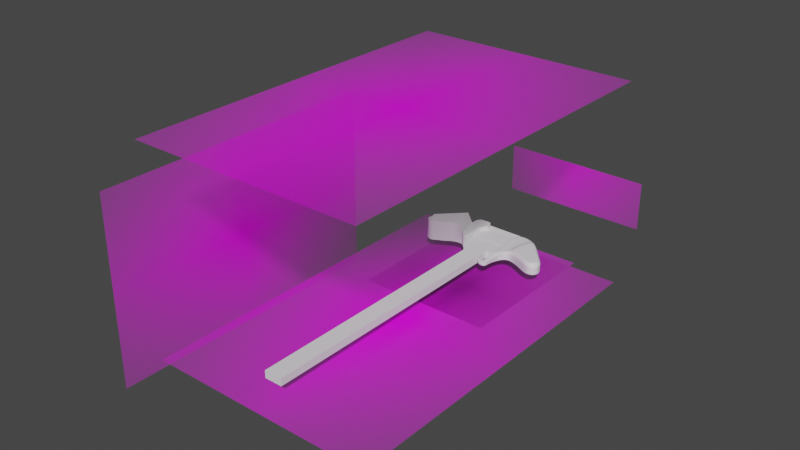 # Source: CHandle.blend  (saved by Blender 3.3.6; exported with 4.5.12 LTS)
import bpy
from mathutils import Matrix  # noqa: F401  (used for matrix-valued properties, if any)

bpy.ops.wm.read_factory_settings(use_empty=True)
scene = bpy.context.scene
scene.name = 'Scene'

# ---- collections
col_collection = bpy.data.collections.new('Collection'); scene.collection.children.link(col_collection)

# ---- images (referenced by path relative to the original .blend; pixels are not part of the script)
import os
ASSET_DIR = os.environ.get("B2B_ASSET_DIR", "")  # directory of the original .blend (textures are referenced by path, not embedded)
HERE = os.path.dirname(os.path.abspath(__file__))  # packed textures are extracted next to this script under _unpacked/

def load_image(name, relpath, width, height, colorspace="sRGB"):
    """Load a texture the original file referenced (path relative to the .blend, or extracted next to this script)."""
    p = next((c for c in (os.path.join(HERE, relpath), os.path.join(ASSET_DIR, relpath)) if relpath and os.path.exists(c)), "")
    if p:
        img = bpy.data.images.load(p, check_existing=True)
        img.name = name
    else:  # same state as the original file: an image datablock whose file is absent (Cycles renders it pink)
        img = bpy.data.images.new(name, width, height)
        img.source = "FILE"
        img.filepath = "//" + (relpath or name)
    img.colorspace_settings.name = colorspace
    return img
img_image_png = load_image('image.png', 'image.png', 1024, 1024, 'sRGB')
img_image__1__png = load_image('image (1).png', 'image (1).png', 1024, 1024, 'sRGB')
img_image__2__png = load_image('image (2).png', 'image (2).png', 1024, 1024, 'sRGB')
img_image__3__png = load_image('image (3).png', 'image (3).png', 1024, 1024, 'sRGB')

# ---- materials (node trees are filled in below, after node groups)
mat_image = bpy.data.materials.new('image')
mat_image.surface_render_method = 'BLENDED'
mat_image.blend_method = 'BLEND'
mat_image__1 = bpy.data.materials.new('image (1)')
mat_image__1.surface_render_method = 'BLENDED'
mat_image__1.blend_method = 'BLEND'
mat_image__2 = bpy.data.materials.new('image (2)')
mat_image__2.surface_render_method = 'BLENDED'
mat_image__2.blend_method = 'BLEND'
mat_image__3 = bpy.data.materials.new('image (3)')
mat_image__3.surface_render_method = 'BLENDED'
mat_image__3.blend_method = 'BLEND'

# ---- node groups
ng_auto_smooth = bpy.data.node_groups.new('Auto Smooth', 'GeometryNodeTree')
_s = ng_auto_smooth.interface.new_socket(name='Geometry', in_out='OUTPUT', socket_type='NodeSocketGeometry')
_s = ng_auto_smooth.interface.new_socket(name='Geometry', in_out='INPUT', socket_type='NodeSocketGeometry')
_s = ng_auto_smooth.interface.new_socket(name='Angle', in_out='INPUT', socket_type='NodeSocketFloat')
_s.subtype = 'ANGLE'
_s.min_value = 0.0
_s.max_value = 3.142
ng_auto_smooth.is_modifier = True
_N = ng_auto_smooth.nodes; _L = ng_auto_smooth.links
n0 = _N.new('NodeGroupOutput'); n0.name = 'Group Output'; n0.location = (480, -100)
n1 = _N.new('NodeGroupInput'); n1.name = 'Group Input'; n1.location = (-420, -300)
n2 = _N.new('NodeGroupInput'); n2.name = 'Group Input.001'; n2.location = (-60, -100)
n3 = _N.new('GeometryNodeSetShadeSmooth'); n3.name = 'Set Shade Smooth'; n3.location = (120, -100)
n3.domain = 'EDGE'
n4 = _N.new('GeometryNodeSetShadeSmooth'); n4.name = 'Set Shade Smooth.001'; n4.location = (300, -100)
n5 = _N.new('GeometryNodeInputMeshEdgeAngle'); n5.name = 'Edge Angle'; n5.location = (-420, -220)
n6 = _N.new('GeometryNodeInputEdgeSmooth'); n6.name = 'Is Edge Smooth'; n6.location = (-60, -160)
n7 = _N.new('GeometryNodeInputShadeSmooth'); n7.name = 'Is Face Smooth'; n7.location = (-240, -340)
n8 = _N.new('FunctionNodeBooleanMath'); n8.name = 'Boolean Math'; n8.location = (-60, -220)
n9 = _N.new('FunctionNodeCompare'); n9.name = 'Compare'; n9.location = (-240, -180)
n9.operation = 'LESS_EQUAL'
_L.new(n5.outputs[0], n9.inputs[0])
_L.new(n4.outputs[0], n0.inputs[0])
_L.new(n1.outputs[1], n9.inputs[1])
_L.new(n9.outputs[0], n8.inputs[0])
_L.new(n7.outputs[0], n8.inputs[1])
_L.new(n2.outputs[0], n3.inputs[0])
_L.new(n6.outputs[0], n3.inputs[1])
_L.new(n3.outputs[0], n4.inputs[0])
_L.new(n8.outputs[0], n3.inputs[2])
n0.is_active_output = True

# ---- material node trees
mat_image.use_nodes = True; mat_image.node_tree.nodes.clear()
_N = mat_image.node_tree.nodes; _L = mat_image.node_tree.links
n0 = _N.new('ShaderNodeOutputMaterial'); n0.name = 'Material Output'; n0.location = (300, 300)
n1 = _N.new('ShaderNodeTexImage'); n1.name = 'Image Texture'; n1.location = (-200, 300)
n1.image = img_image_png
n1.extension = 'CLIP'
n2 = _N.new('ShaderNodeBsdfPrincipled'); n2.name = 'Principled BSDF'; n2.location = (0, 300)
n2.distribution = 'GGX'
n2.subsurface_method = 'RANDOM_WALK_SKIN'
n2.inputs[3].default_value = 1.45
n2.inputs[27].default_value = (0.0, 0.0, 0.0, 1.0)
n2.inputs[28].default_value = 1.0
_L.new(n1.outputs[0], n2.inputs[0])
_L.new(n1.outputs[1], n2.inputs[4])
_L.new(n2.outputs[0], n0.inputs[0])
n0.is_active_output = True
mat_image__1.use_nodes = True; mat_image__1.node_tree.nodes.clear()
_N = mat_image__1.node_tree.nodes; _L = mat_image__1.node_tree.links
n0 = _N.new('ShaderNodeOutputMaterial'); n0.name = 'Material Output'; n0.location = (300, 300)
n1 = _N.new('ShaderNodeTexImage'); n1.name = 'Image Texture'; n1.location = (-200, 300)
n1.image = img_image__1__png
n1.extension = 'CLIP'
n2 = _N.new('ShaderNodeBsdfPrincipled'); n2.name = 'Principled BSDF'; n2.location = (0, 300)
n2.distribution = 'GGX'
n2.subsurface_method = 'RANDOM_WALK_SKIN'
n2.inputs[3].default_value = 1.45
n2.inputs[27].default_value = (0.0, 0.0, 0.0, 1.0)
n2.inputs[28].default_value = 1.0
_L.new(n1.outputs[0], n2.inputs[0])
_L.new(n1.outputs[1], n2.inputs[4])
_L.new(n2.outputs[0], n0.inputs[0])
n0.is_active_output = True
mat_image__2.use_nodes = True; mat_image__2.node_tree.nodes.clear()
_N = mat_image__2.node_tree.nodes; _L = mat_image__2.node_tree.links
n0 = _N.new('ShaderNodeOutputMaterial'); n0.name = 'Material Output'; n0.location = (300, 300)
n1 = _N.new('ShaderNodeTexImage'); n1.name = 'Image Texture'; n1.location = (-200, 300)
n1.image = img_image__2__png
n1.extension = 'CLIP'
n2 = _N.new('ShaderNodeBsdfPrincipled'); n2.name = 'Principled BSDF'; n2.location = (0, 300)
n2.distribution = 'GGX'
n2.subsurface_method = 'RANDOM_WALK_SKIN'
n2.inputs[3].default_value = 1.45
n2.inputs[27].default_value = (0.0, 0.0, 0.0, 1.0)
n2.inputs[28].default_value = 1.0
_L.new(n1.outputs[0], n2.inputs[0])
_L.new(n1.outputs[1], n2.inputs[4])
_L.new(n2.outputs[0], n0.inputs[0])
n0.is_active_output = True
mat_image__3.use_nodes = True; mat_image__3.node_tree.nodes.clear()
_N = mat_image__3.node_tree.nodes; _L = mat_image__3.node_tree.links
n0 = _N.new('ShaderNodeOutputMaterial'); n0.name = 'Material Output'; n0.location = (300, 300)
n1 = _N.new('ShaderNodeTexImage'); n1.name = 'Image Texture'; n1.location = (-200, 300)
n1.image = img_image__3__png
n1.extension = 'CLIP'
n2 = _N.new('ShaderNodeBsdfPrincipled'); n2.name = 'Principled BSDF'; n2.location = (0, 300)
n2.distribution = 'GGX'
n2.subsurface_method = 'RANDOM_WALK_SKIN'
n2.inputs[3].default_value = 1.45
n2.inputs[27].default_value = (0.0, 0.0, 0.0, 1.0)
n2.inputs[28].default_value = 1.0
_L.new(n1.outputs[0], n2.inputs[0])
_L.new(n1.outputs[1], n2.inputs[4])
_L.new(n2.outputs[0], n0.inputs[0])
n0.is_active_output = True

# ---- world
world_world = bpy.data.worlds.new('World'); scene.world = world_world
world_world.use_nodes = True; world_world.node_tree.nodes.clear()
_N = world_world.node_tree.nodes; _L = world_world.node_tree.links
n0 = _N.new('ShaderNodeOutputWorld'); n0.name = 'World Output'; n0.location = (300, 300)
n1 = _N.new('ShaderNodeBackground'); n1.name = 'Background'; n1.location = (10, 300)
n1.inputs[0].default_value = (0.05088, 0.05088, 0.05088, 1.0)
_L.new(n1.outputs[0], n0.inputs[0])
n0.is_active_output = True
world_world.color = (0.05088, 0.05088, 0.05088)
world_world.use_sun_shadow = False
world_world.sun_shadow_jitter_overblur = 0.0

# ---- meshes
me_image = bpy.data.meshes.new('image')
me_image.from_pydata([(-0.3228, 0.375, 0.0), (-0.3228, -0.375, 0.0), (0.3228, 0.375, 0.0), (0.3228, -0.375, 0.0)], [], [(1, 3, 2, 0)])
_uv = me_image.uv_layers.new(name='UVMap')
_uv.uv.foreach_set('vector', [0.0, 0.25, 0.85, 0.25, 0.85, 1.0, 0.0, 1.0])
me_image.materials.append(mat_image)
me_image.update()
me_image__1 = bpy.data.meshes.new('image (1)')
me_image__1.from_pydata([(-0.7917, -0.5, 0.0), (0.7917, -0.5, 0.0), (-0.7917, 0.5, 0.0), (0.7917, 0.5, 0.0)], [], [(0, 2, 3, 1)])
_uv = me_image__1.uv_layers.new(name='UVMap')
_uv.uv.foreach_set('vector', [0.0, 0.0, 0.0, 1.0, 1.0, 1.0, 1.0, 0.0])
me_image__1.materials.append(mat_image__1)
me_image__1.update()
me_image__2 = bpy.data.meshes.new('image (2)')
me_image__2.from_pydata([(-0.7917, -0.5, 0.0), (0.7917, -0.5, 0.0), (-0.7917, 0.5, 0.0), (0.7917, 0.5, 0.0)], [], [(0, 1, 3, 2)])
_uv = me_image__2.uv_layers.new(name='UVMap')
_uv.uv.foreach_set('vector', [0.0, 0.0, 1.0, 0.0, 1.0, 1.0, 0.0, 1.0])
me_image__2.materials.append(mat_image__2)
me_image__2.update()
me_image_001 = bpy.data.meshes.new('image.001')
me_image_001.from_pydata([(-0.3798, -0.5, 0.0), (0.3798, -0.5, 0.0), (-0.3798, -0.25, 0.0), (0.3798, -0.25, 0.0)], [], [(0, 1, 3, 2)])
_uv = me_image_001.uv_layers.new(name='UVMap')
_uv.uv.foreach_set('vector', [0.0, 0.0, 1.0, 0.0, 1.0, 0.25, 0.0, 0.25])
me_image_001.materials.append(mat_image)
me_image_001.update()
me_image__3 = bpy.data.meshes.new('image (3)')
me_image__3.from_pydata([(-0.7917, -0.5, 0.0), (0.7917, -0.5, 0.0), (-0.7917, 0.5, 0.0), (0.7917, 0.5, 0.0)], [], [(0, 1, 3, 2)])
_uv = me_image__3.uv_layers.new(name='UVMap')
_uv.uv.foreach_set('vector', [0.0, 0.0, 1.0, 0.0, 1.0, 1.0, 0.0, 1.0])
me_image__3.materials.append(mat_image__3)
me_image__3.update()
me_cube_001 = bpy.data.meshes.new('Cube.001')
me_cube_001.from_pydata([(-0.09, 0.000723, -0.09), (-0.09, 0.000723, 0.09), (0.06086, 0.000723, -0.09), (0.06086, 0.000723, 0.09), (-0.09204, -0.05935, -0.09), (-0.09204, -0.05935, 0.09), (0.04335, -0.07208, -0.09), (0.04335, -0.07208, 0.09), (-0.0716, -0.0936, 0.09), (0.04123, -0.0936, 0.09), (0.04123, -0.0936, -0.09), (-0.0716, -0.0936, -0.09), (0.08198, -0.003599, 0.09), (0.08198, -0.003599, -0.09), (0.0758, -0.07134, -0.09), (0.0758, -0.07134, 0.09), (-0.05511, 0.000723, -0.09), (-0.05511, 0.000723, 0.09), (-0.06073, -0.06229, 0.09), (-0.06073, -0.06229, -0.09), (-0.0455, -0.0936, 0.09), (-0.0455, -0.0936, -0.09), (-0.0455, -1.405, 0.09), (0.04123, -1.405, 0.09), (0.04123, -1.405, -0.09), (-0.0455, -1.405, -0.09), (-0.0973, 0.02291, -0.09884), (-0.0973, 0.02291, 0.09884), (0.06838, 0.02291, -0.09884), (0.06838, 0.02291, 0.09884), (0.09157, 0.01816, 0.09884), (0.09157, 0.01816, -0.09884), (-0.05898, 0.02291, -0.09884), (-0.05898, 0.02291, 0.09884), (-0.09489, 0.05867, -0.09884), (-0.09489, 0.05867, 0.09884), (0.07079, 0.05867, -0.09884), (0.07079, 0.05867, 0.09884), (0.09398, 0.05392, 0.09884), (0.09398, 0.05392, -0.09884), (-0.05657, 0.05867, -0.09884), (-0.05657, 0.05867, 0.09884), (-0.08825, 0.1106, -0.09567), (-0.08825, 0.1106, 0.09567), (0.07212, 0.1106, -0.09567), (0.07212, 0.1106, 0.09567), (0.09457, 0.106, 0.09567), (0.09457, 0.106, -0.09567), (-0.05116, 0.1106, -0.09567), (-0.05116, 0.1106, 0.09567), (-0.09069, 0.1472, -0.1006), (-0.09069, 0.1472, 0.1006), (0.07795, 0.1472, -0.1006), (0.07795, 0.1472, 0.1006), (0.1016, 0.1424, 0.1006), (0.1016, 0.1424, -0.1006), (-0.05168, 0.1472, -0.1006), (-0.05168, 0.1472, 0.1006)], [], [(4, 5, 1, 0), (0, 1, 27, 26), (17, 1, 5, 18), (16, 2, 6, 19), (7, 6, 14, 15), (6, 7, 9, 10), (21, 10, 24, 25), (18, 5, 8, 20), (5, 4, 11, 8), (19, 6, 10, 21), (13, 12, 15, 14), (17, 3, 29, 33), (3, 7, 15, 12), (6, 2, 13, 14), (4, 19, 21, 11), (7, 18, 20, 9), (8, 11, 21, 20), (0, 16, 19, 4), (3, 17, 18, 7), (13, 2, 28, 31), (22, 25, 24, 23), (10, 9, 23, 24), (20, 21, 25, 22), (9, 20, 22, 23), (31, 28, 36, 39), (27, 33, 41, 35), (32, 26, 34, 40), (2, 16, 32, 28), (3, 12, 30, 29), (16, 0, 26, 32), (12, 13, 31, 30), (1, 17, 33, 27), (40, 34, 42, 48), (37, 38, 46, 45), (36, 40, 48, 44), (30, 31, 39, 38), (33, 29, 37, 41), (26, 27, 35, 34), (28, 32, 40, 36), (29, 30, 38, 37), (44, 48, 56, 52), (42, 43, 51, 50), (49, 45, 53, 57), (35, 41, 49, 43), (39, 36, 44, 47), (38, 39, 47, 46), (41, 37, 45, 49), (34, 35, 43, 42), (56, 57, 53, 52), (52, 53, 54, 55), (50, 51, 57, 56), (45, 46, 54, 53), (48, 42, 50, 56), (43, 49, 57, 51), (47, 44, 52, 55), (46, 47, 55, 54)])
_uv = me_cube_001.uv_layers.new(name='UVMap')
_uv.uv.foreach_set('vector', [0.375, 0.01683, 0.625, 0.01683, 0.625, 0.25, 0.375, 0.25, 0.375, 0.25, 0.625, 0.25, 0.625, 0.25, 0.375, 0.25, 0.8172, 0.5, 0.875, 0.5, 0.875, 0.7332, 0.8172, 0.7332, 0.1828, 0.5, 0.375, 0.5, 0.375, 0.7332, 0.1828, 0.7332, 0.625, 0.7332, 0.375, 0.7332, 0.375, 0.7332, 0.625, 0.7332, 0.375, 0.7332, 0.625, 0.7332, 0.625, 0.7332, 0.375, 0.7332, 0.1828, 0.7332, 0.375, 0.7332, 0.375, 0.7332, 0.1828, 0.7332, 0.8172, 0.7332, 0.875, 0.7332, 0.875, 0.7332, 0.8172, 0.7332, 0.625, 0.01683, 0.375, 0.01683, 0.375, 0.01683, 0.625, 0.01683, 0.1828, 0.7332, 0.375, 0.7332, 0.375, 0.7332, 0.1828, 0.7332, 0.375, 0.5, 0.625, 0.5, 0.625, 0.7332, 0.375, 0.7332, 0.8172, 0.5, 0.625, 0.5, 0.625, 0.5, 0.8172, 0.5, 0.625, 0.5, 0.625, 0.7332, 0.625, 0.7332, 0.625, 0.5, 0.375, 0.7332, 0.375, 0.5, 0.375, 0.5, 0.375, 0.7332, 0.125, 0.7332, 0.1828, 0.7332, 0.1828, 0.7332, 0.125, 0.7332, 0.625, 0.7332, 0.8172, 0.7332, 0.8172, 0.7332, 0.625, 0.7332, 0.625, 0.01683, 0.375, 0.01683, 0.375, 0.1825, 0.625, 0.1825, 0.125, 0.5, 0.1828, 0.5, 0.1828, 0.7332, 0.125, 0.7332, 0.625, 0.5, 0.8172, 0.5, 0.8172, 0.7332, 0.625, 0.7332, 0.375, 0.5, 0.375, 0.5, 0.375, 0.5, 0.375, 0.5, 0.625, 0.1825, 0.375, 0.1825, 0.375, 0.7332, 0.625, 0.7332, 0.375, 0.7332, 0.625, 0.7332, 0.625, 0.7332, 0.375, 0.7332, 0.625, 0.1825, 0.375, 0.1825, 0.375, 0.1825, 0.625, 0.1825, 0.625, 0.7332, 0.8172, 0.7332, 0.8172, 0.7332, 0.625, 0.7332, 0.375, 0.5, 0.375, 0.5, 0.375, 0.5, 0.375, 0.5, 0.875, 0.5, 0.8172, 0.5, 0.8172, 0.5, 0.875, 0.5, 0.1828, 0.5, 0.125, 0.5, 0.125, 0.5, 0.1828, 0.5, 0.375, 0.5, 0.1828, 0.5, 0.1828, 0.5, 0.375, 0.5, 0.625, 0.5, 0.625, 0.5, 0.625, 0.5, 0.625, 0.5, 0.1828, 0.5, 0.125, 0.5, 0.125, 0.5, 0.1828, 0.5, 0.625, 0.5, 0.375, 0.5, 0.375, 0.5, 0.625, 0.5, 0.875, 0.5, 0.8172, 0.5, 0.8172, 0.5, 0.875, 0.5, 0.1828, 0.5, 0.125, 0.5, 0.125, 0.5, 0.1828, 0.5, 0.625, 0.5, 0.625, 0.5, 0.625, 0.5, 0.625, 0.5, 0.375, 0.5, 0.1828, 0.5, 0.1828, 0.5, 0.375, 0.5, 0.625, 0.5, 0.375, 0.5, 0.375, 0.5, 0.625, 0.5, 0.8172, 0.5, 0.625, 0.5, 0.625, 0.5, 0.8172, 0.5, 0.375, 0.25, 0.625, 0.25, 0.625, 0.25, 0.375, 0.25, 0.375, 0.5, 0.1828, 0.5, 0.1828, 0.5, 0.375, 0.5, 0.625, 0.5, 0.625, 0.5, 0.625, 0.5, 0.625, 0.5, 0.375, 0.5, 0.1828, 0.5, 0.1828, 0.5, 0.375, 0.5, 0.375, 0.25, 0.625, 0.25, 0.625, 0.25, 0.375, 0.25, 0.8172, 0.5, 0.625, 0.5, 0.625, 0.5, 0.8172, 0.5, 0.875, 0.5, 0.8172, 0.5, 0.8172, 0.5, 0.875, 0.5, 0.375, 0.5, 0.375, 0.5, 0.375, 0.5, 0.375, 0.5, 0.625, 0.5, 0.375, 0.5, 0.375, 0.5, 0.625, 0.5, 0.8172, 0.5, 0.625, 0.5, 0.625, 0.5, 0.8172, 0.5, 0.375, 0.25, 0.625, 0.25, 0.625, 0.25, 0.375, 0.25, 0.375, 0.3078, 0.625, 0.3078, 0.625, 0.5, 0.375, 0.5, 0.375, 0.5, 0.625, 0.5, 0.625, 0.5, 0.375, 0.5, 0.375, 0.25, 0.625, 0.25, 0.625, 0.3078, 0.375, 0.3078, 0.625, 0.5, 0.625, 0.5, 0.625, 0.5, 0.625, 0.5, 0.1828, 0.5, 0.125, 0.5, 0.125, 0.5, 0.1828, 0.5, 0.875, 0.5, 0.8172, 0.5, 0.8172, 0.5, 0.875, 0.5, 0.375, 0.5, 0.375, 0.5, 0.375, 0.5, 0.375, 0.5, 0.625, 0.5, 0.375, 0.5, 0.375, 0.5, 0.625, 0.5])
me_cube_001.update()
me_cube_002 = bpy.data.meshes.new('Cube.002')
me_cube_002.from_pydata([(-0.04258, -0.01961, -0.02115), (-0.04258, -0.01961, 0.02115), (-0.02302, 0.04727, -0.02115), (-0.02302, 0.04727, 0.02115), (0.03367, -0.05153, -0.02115), (0.03367, -0.05153, 0.02115), (0.06558, 0.03921, -0.02115), (0.06558, 0.03921, 0.02115), (0.1575, -0.07418, 0.02115), (0.1575, -0.07418, -0.02115), (0.1132, -0.1227, -0.02115), (0.2045, -0.1219, 0.02115), (0.2045, -0.1219, -0.02115), (0.2002, -0.1773, -0.02115), (0.2002, -0.1773, 0.02115), (-0.02612, -0.1442, -0.02115), (-0.02612, -0.1442, 0.02115), (0.02116, -0.1216, 0.02115), (0.02116, -0.1216, -0.02115), (0.09302, -0.1502, 0.02115), (0.09302, -0.1502, -0.02115), (0.1409, -0.1766, 0.02115), (0.1409, -0.1766, -0.02115), (-0.04258, -0.01961, -0.01809), (-0.04258, -0.01961, 0.01809), (-0.02302, 0.04727, 0.01809), (-0.02302, 0.04727, -0.01809), (0.06558, 0.03921, 0.01809), (0.06558, 0.03921, -0.01809), (0.1575, -0.07418, 0.01809), (0.1575, -0.07418, -0.01809), (0.2045, -0.1219, 0.01809), (0.2045, -0.1219, -0.01809), (0.2002, -0.1773, 0.01809), (0.2002, -0.1773, -0.01809), (-0.02612, -0.1442, -0.01809), (-0.02612, -0.1442, 0.01809), (0.02116, -0.1216, 0.01809), (0.02116, -0.1216, -0.01809), (0.09302, -0.1502, 0.01809), (0.09302, -0.1502, -0.01809), (0.1409, -0.1766, 0.01809), (0.1409, -0.1766, -0.01809), (0.102, -0.1348, -0.02115), (0.1744, -0.1876, -0.02115), (0.0304, -0.08591, 0.02115), (0.1744, -0.1876, 0.02115), (-0.04223, -0.07785, -0.02115), (-0.04223, -0.07785, 0.02115), (0.0304, -0.08591, -0.02115), (-0.04223, -0.07785, 0.01809), (-0.04223, -0.07785, -0.01809), (0.1744, -0.1876, -0.01809), (0.1744, -0.1876, 0.01809), (-0.03599, -0.1837, 0.01809), (-0.03599, -0.1837, 0.02115), (-0.006398, -0.1671, -0.01809), (-0.006398, -0.1671, -0.02115), (-0.03599, -0.1837, -0.02115), (-0.006398, -0.1671, 0.02115), (-0.03599, -0.1837, -0.01809), (-0.006398, -0.1671, 0.01809), (-0.03008, -0.2346, 0.00671), (-0.03008, -0.2346, 0.007845), (-0.007641, -0.233, -0.00671), (-0.007641, -0.233, -0.007845), (-0.03008, -0.2346, -0.007845), (-0.007641, -0.233, 0.007845), (-0.03008, -0.2346, -0.00671), (-0.007641, -0.233, 0.00671), (-0.04004, 0.02384, -0.02115), (-0.04004, 0.02384, 0.02115), (0.04963, -0.006159, -0.02115), (0.04963, -0.006159, 0.02115), (0.137, -0.09846, -0.02115), (0.2102, -0.1575, -0.02115), (0.2102, -0.1575, 0.02115), (0.2102, -0.1575, -0.01809), (0.2102, -0.1575, 0.01809), (-0.04004, 0.02384, -0.01809), (-0.04004, 0.02384, 0.01809), (-0.03178, -0.2674, 0.00671), (-0.03178, -0.2674, 0.007845), (-0.007081, -0.2708, -0.00671), (-0.007081, -0.2708, -0.007845), (-0.03178, -0.2674, -0.007845), (-0.007081, -0.2708, 0.007845), (-0.03178, -0.2674, -0.00671), (-0.007081, -0.2708, 0.00671), (-0.05759, -0.2401, 0.00671), (-0.05759, -0.2401, 0.007845), (-0.05759, -0.2401, -0.007845), (-0.05759, -0.2401, -0.00671), (-0.06002, -0.2542, 0.00671), (-0.06002, -0.2542, 0.007845), (-0.06002, -0.2542, -0.007845), (-0.06002, -0.2542, -0.00671), (-0.03516, -0.2671, -0.007845), (-0.03516, -0.2671, -0.00671), (-0.03544, -0.249, 0.00671), (-0.03544, -0.249, 0.007845), (-0.03516, -0.2671, 0.007845), (-0.03516, -0.2671, 0.00671), (-0.03544, -0.249, -0.00671), (-0.03544, -0.249, -0.007845), (0.1336, -0.1, 0.03643), (0.1136, -0.1205, 0.03643), (0.1042, -0.1306, 0.03643), (0.06186, -0.02425, 0.03643), (0.05888, -0.02052, 0.03472), (0.04516, -0.05952, 0.03472), (0.04851, -0.06223, 0.03643), (0.1494, -0.08134, 0.03643), (0.1516, -0.07899, 0.0347), (0.07259, 0.01849, 0.03471), (0.07434, 0.01126, 0.03643), (0.1969, -0.1506, 0.03472), (0.193, -0.1479, 0.03643), (0.1844, -0.1649, 0.03643), (0.1884, -0.1676, 0.03472), (0.1887, -0.1213, 0.03643), (0.192, -0.12, 0.03471), (0.03872, -0.1181, 0.03643), (0.03438, -0.1197, 0.03469), (0.09617, -0.1444, 0.03468), (0.09772, -0.1416, 0.03643), (0.1373, -0.1671, 0.03468), (0.1441, -0.1673, 0.03643), (0.0458, -0.0908, 0.03643), (0.04234, -0.08907, 0.03471), (0.1661, -0.1765, 0.0347), (0.1629, -0.1735, 0.03643)], [], [(80, 71, 3, 25), (25, 3, 7, 27), (53, 46, 21, 41), (70, 72, 4, 0), (73, 71, 1, 5), (21, 46, 130, 126), (27, 7, 8, 29), (118, 106, 107, 131), (72, 6, 9, 74), (78, 76, 14, 33), (29, 8, 11, 31), (43, 44, 22, 20), (74, 9, 12, 75), (37, 17, 59, 61), (38, 18, 20, 40), (40, 20, 22, 42), (51, 47, 15, 35), (47, 49, 18, 15), (49, 43, 20, 18), (112, 105, 117, 120), (45, 48, 16, 17), (48, 50, 36, 16), (50, 51, 35, 36), (19, 39, 41, 21), (39, 40, 42, 41), (17, 37, 39, 19), (37, 38, 40, 39), (18, 38, 56, 57), (17, 16, 55, 59), (9, 30, 32, 12), (30, 29, 31, 32), (75, 77, 34, 13), (77, 78, 33, 34), (6, 28, 30, 9), (28, 27, 29, 30), (44, 52, 42, 22), (52, 53, 41, 42), (2, 26, 28, 6), (26, 25, 27, 28), (70, 79, 26, 2), (79, 80, 25, 26), (34, 33, 53, 52), (13, 34, 52, 44), (24, 23, 51, 50), (1, 24, 50, 48), (5, 1, 48, 45), (106, 111, 128, 107), (4, 10, 43, 49), (0, 4, 49, 47), (23, 0, 47, 51), (10, 13, 44, 43), (8, 7, 114, 113), (33, 14, 46, 53), (56, 61, 69, 64), (55, 54, 62, 63), (58, 57, 65, 66), (35, 15, 58, 60), (15, 18, 57, 58), (16, 36, 54, 55), (38, 37, 61, 56), (36, 35, 60, 54), (64, 69, 88, 83), (101, 100, 90, 94), (66, 65, 84, 85), (54, 60, 68, 62), (59, 55, 63, 67), (57, 56, 64, 65), (61, 59, 67, 69), (60, 58, 66, 68), (23, 24, 80, 79), (0, 23, 79, 70), (32, 31, 78, 77), (12, 32, 77, 75), (10, 74, 75, 13), (31, 11, 76, 78), (4, 72, 74, 10), (14, 76, 116, 119), (7, 3, 71, 73), (2, 6, 72, 70), (131, 107, 125, 127), (24, 1, 71, 80), (88, 86, 82, 81), (84, 83, 87, 85), (83, 88, 81, 87), (100, 99, 89, 90), (67, 63, 82, 86), (65, 64, 83, 84), (69, 67, 86, 88), (97, 98, 96, 95), (90, 89, 93, 94), (89, 92, 96, 93), (92, 91, 95, 96), (102, 101, 94, 93), (99, 103, 92, 89), (98, 102, 93, 96), (104, 97, 95, 91), (103, 104, 91, 92), (68, 66, 104, 103), (66, 85, 97, 104), (87, 81, 102, 98), (62, 68, 103, 99), (81, 82, 101, 102), (85, 87, 98, 97), (63, 62, 99, 100), (82, 63, 100, 101), (7, 73, 109, 114), (76, 11, 121, 116), (45, 17, 123, 129), (19, 21, 126, 124), (46, 14, 119, 130), (5, 45, 129, 110), (105, 106, 118, 117), (73, 5, 110, 109), (115, 108, 105, 112), (107, 128, 122, 125), (17, 19, 124, 123), (11, 8, 113, 121), (109, 110, 111, 108), (113, 114, 115, 112), (117, 118, 119, 116), (121, 113, 112, 120), (123, 124, 125, 122), (124, 126, 127, 125), (129, 123, 122, 128), (131, 127, 126, 130), (110, 129, 128, 111), (118, 131, 130, 119), (114, 109, 108, 115), (120, 117, 116, 121), (108, 111, 106, 105)])
me_cube_002.polygons.foreach_set('use_smooth', [True] * 130)
_uv = me_cube_002.uv_layers.new(name='UVMap')
_uv.uv.foreach_set('vector', [0.5417, 0.125, 0.625, 0.125, 0.625, 0.25, 0.5417, 0.25, 0.5417, 0.25, 0.625, 0.25, 0.625, 0.5, 0.5417, 0.5, 0.5417, 0.75, 0.625, 0.75, 0.625, 0.75, 0.5417, 0.75, 0.125, 0.625, 0.375, 0.625, 0.375, 0.75, 0.125, 0.75, 0.625, 0.625, 0.875, 0.625, 0.875, 0.75, 0.625, 0.75, 0.625, 0.75, 0.625, 0.75, 0.625, 0.75, 0.625, 0.75, 0.5417, 0.5, 0.625, 0.5, 0.625, 0.5, 0.5417, 0.5, 0.625, 0.75, 0.625, 0.75, 0.625, 0.75, 0.625, 0.75, 0.375, 0.625, 0.375, 0.5, 0.375, 0.5, 0.375, 0.625, 0.5417, 0.625, 0.625, 0.625, 0.625, 0.75, 0.5417, 0.75, 0.5417, 0.5, 0.625, 0.5, 0.625, 0.5, 0.5417, 0.5, 0.375, 0.75, 0.375, 0.75, 0.375, 0.75, 0.375, 0.75, 0.375, 0.625, 0.375, 0.5, 0.375, 0.5, 0.375, 0.625, 0.5417, 0.75, 0.625, 0.75, 0.625, 0.75, 0.5417, 0.75, 0.4583, 0.75, 0.375, 0.75, 0.375, 0.75, 0.4583, 0.75, 0.4583, 0.75, 0.375, 0.75, 0.375, 0.75, 0.4583, 0.75, 0.4583, 0.0, 0.375, 0.0, 0.375, 0.0, 0.4583, 0.0, 0.125, 0.75, 0.375, 0.75, 0.375, 0.75, 0.125, 0.75, 0.375, 0.75, 0.375, 0.75, 0.375, 0.75, 0.375, 0.75, 0.625, 0.5106, 0.625, 0.625, 0.625, 0.625, 0.625, 0.5144, 0.625, 0.75, 0.875, 0.75, 0.875, 0.75, 0.625, 0.75, 0.625, 0.0, 0.5417, 0.0, 0.5417, 0.0, 0.625, 0.0, 0.5417, 0.0, 0.4583, 0.0, 0.4583, 0.0, 0.5417, 0.0, 0.625, 0.75, 0.5417, 0.75, 0.5417, 0.75, 0.625, 0.75, 0.5417, 0.75, 0.4583, 0.75, 0.4583, 0.75, 0.5417, 0.75, 0.625, 0.75, 0.5417, 0.75, 0.5417, 0.75, 0.625, 0.75, 0.5417, 0.75, 0.4583, 0.75, 0.4583, 0.75, 0.5417, 0.75, 0.375, 0.75, 0.4583, 0.75, 0.4583, 0.75, 0.375, 0.75, 0.625, 0.75, 0.875, 0.75, 0.875, 0.75, 0.625, 0.75, 0.375, 0.5, 0.4583, 0.5, 0.4583, 0.5, 0.375, 0.5, 0.4583, 0.5, 0.5417, 0.5, 0.5417, 0.5, 0.4583, 0.5, 0.375, 0.625, 0.4583, 0.625, 0.4583, 0.75, 0.375, 0.75, 0.4583, 0.625, 0.5417, 0.625, 0.5417, 0.75, 0.4583, 0.75, 0.375, 0.5, 0.4583, 0.5, 0.4583, 0.5, 0.375, 0.5, 0.4583, 0.5, 0.5417, 0.5, 0.5417, 0.5, 0.4583, 0.5, 0.375, 0.75, 0.4583, 0.75, 0.4583, 0.75, 0.375, 0.75, 0.4583, 0.75, 0.5417, 0.75, 0.5417, 0.75, 0.4583, 0.75, 0.375, 0.25, 0.4583, 0.25, 0.4583, 0.5, 0.375, 0.5, 0.4583, 0.25, 0.5417, 0.25, 0.5417, 0.5, 0.4583, 0.5, 0.375, 0.125, 0.4583, 0.125, 0.4583, 0.25, 0.375, 0.25, 0.4583, 0.125, 0.5417, 0.125, 0.5417, 0.25, 0.4583, 0.25, 0.4583, 0.75, 0.5417, 0.75, 0.5417, 0.75, 0.4583, 0.75, 0.375, 0.75, 0.4583, 0.75, 0.4583, 0.75, 0.375, 0.75, 0.5417, 0.0, 0.4583, 0.0, 0.4583, 0.0, 0.5417, 0.0, 0.625, 0.0, 0.5417, 0.0, 0.5417, 0.0, 0.625, 0.0, 0.625, 0.75, 0.875, 0.75, 0.875, 0.75, 0.625, 0.75, 0.625, 0.75, 0.625, 0.75, 0.625, 0.75, 0.625, 0.75, 0.375, 0.75, 0.375, 0.75, 0.375, 0.75, 0.375, 0.75, 0.125, 0.75, 0.375, 0.75, 0.375, 0.75, 0.125, 0.75, 0.4583, 0.0, 0.375, 0.0, 0.375, 0.0, 0.4583, 0.0, 0.375, 0.75, 0.375, 0.75, 0.375, 0.75, 0.375, 0.75, 0.625, 0.5, 0.625, 0.5, 0.625, 0.5, 0.625, 0.5, 0.5417, 0.75, 0.625, 0.75, 0.625, 0.75, 0.5417, 0.75, 0.4583, 0.75, 0.5417, 0.75, 0.5417, 0.75, 0.4583, 0.75, 0.625, 0.0, 0.5417, 0.0, 0.5417, 0.0, 0.625, 0.0, 0.125, 0.75, 0.375, 0.75, 0.375, 0.75, 0.125, 0.75, 0.4583, 0.0, 0.375, 0.0, 0.375, 0.0, 0.4583, 0.0, 0.125, 0.75, 0.375, 0.75, 0.375, 0.75, 0.125, 0.75, 0.625, 0.0, 0.5417, 0.0, 0.5417, 0.0, 0.625, 0.0, 0.4583, 0.75, 0.5417, 0.75, 0.5417, 0.75, 0.4583, 0.75, 0.5417, 0.0, 0.4583, 0.0, 0.4583, 0.0, 0.5417, 0.0, 0.4583, 0.75, 0.5417, 0.75, 0.5417, 0.75, 0.4583, 0.75, 0.875, 0.75, 0.875, 0.75, 0.875, 0.75, 0.875, 0.75, 0.125, 0.75, 0.375, 0.75, 0.375, 0.75, 0.125, 0.75, 0.5417, 0.0, 0.4583, 0.0, 0.4583, 0.0, 0.5417, 0.0, 0.625, 0.75, 0.875, 0.75, 0.875, 0.75, 0.625, 0.75, 0.375, 0.75, 0.4583, 0.75, 0.4583, 0.75, 0.375, 0.75, 0.5417, 0.75, 0.625, 0.75, 0.625, 0.75, 0.5417, 0.75, 0.4583, 0.0, 0.375, 0.0, 0.375, 0.0, 0.4583, 0.0, 0.4583, 0.0, 0.5417, 0.0, 0.5417, 0.125, 0.4583, 0.125, 0.375, 0.0, 0.4583, 0.0, 0.4583, 0.125, 0.375, 0.125, 0.4583, 0.5, 0.5417, 0.5, 0.5417, 0.625, 0.4583, 0.625, 0.375, 0.5, 0.4583, 0.5, 0.4583, 0.625, 0.375, 0.625, 0.375, 0.75, 0.375, 0.625, 0.375, 0.625, 0.375, 0.75, 0.5417, 0.5, 0.625, 0.5, 0.625, 0.625, 0.5417, 0.625, 0.375, 0.75, 0.375, 0.625, 0.375, 0.625, 0.375, 0.75, 0.625, 0.75, 0.625, 0.625, 0.625, 0.625, 0.625, 0.75, 0.625, 0.5, 0.875, 0.5, 0.875, 0.625, 0.625, 0.625, 0.125, 0.5, 0.375, 0.5, 0.375, 0.625, 0.125, 0.625, 0.625, 0.75, 0.625, 0.75, 0.625, 0.75, 0.625, 0.75, 0.5417, 0.0, 0.625, 0.0, 0.625, 0.125, 0.5417, 0.125, 0.5417, 0.75, 0.625, 0.75, 0.625, 1.0, 0.5417, 1.0, 0.375, 0.75, 0.4583, 0.75, 0.4583, 1.0, 0.375, 1.0, 0.4583, 0.75, 0.5417, 0.75, 0.5417, 1.0, 0.4583, 1.0, 0.625, 0.0, 0.5417, 0.0, 0.5417, 0.0, 0.625, 0.0, 0.625, 0.75, 0.875, 0.75, 0.875, 0.75, 0.625, 0.75, 0.375, 0.75, 0.4583, 0.75, 0.4583, 0.75, 0.375, 0.75, 0.5417, 0.75, 0.625, 0.75, 0.625, 0.75, 0.5417, 0.75, 0.375, 1.0, 0.4583, 1.0, 0.4583, 1.0, 0.375, 1.0, 0.625, 0.0, 0.5417, 0.0, 0.5417, 0.0, 0.625, 0.0, 0.5417, 0.0, 0.4583, 0.0, 0.4583, 0.0, 0.5417, 0.0, 0.4583, 0.0, 0.375, 0.0, 0.375, 0.0, 0.4583, 0.0, 0.5417, 1.0, 0.625, 1.0, 0.625, 1.0, 0.5417, 1.0, 0.5417, 0.0, 0.4583, 0.0, 0.4583, 0.0, 0.5417, 0.0, 0.4583, 1.0, 0.5417, 1.0, 0.5417, 1.0, 0.4583, 1.0, 0.125, 0.75, 0.125, 0.75, 0.125, 0.75, 0.125, 0.75, 0.4583, 0.0, 0.375, 0.0, 0.375, 0.0, 0.4583, 0.0, 0.4583, 0.0, 0.375, 0.0, 0.375, 0.0, 0.4583, 0.0, 0.125, 0.75, 0.125, 0.75, 0.125, 0.75, 0.125, 0.75, 0.4583, 1.0, 0.5417, 1.0, 0.5417, 1.0, 0.4583, 1.0, 0.5417, 0.0, 0.4583, 0.0, 0.4583, 0.0, 0.5417, 0.0, 0.5417, 1.0, 0.625, 1.0, 0.625, 1.0, 0.5417, 1.0, 0.375, 1.0, 0.4583, 1.0, 0.4583, 1.0, 0.375, 1.0, 0.625, 0.0, 0.5417, 0.0, 0.5417, 0.0, 0.625, 0.0, 0.875, 0.75, 0.875, 0.75, 0.875, 0.75, 0.875, 0.75, 0.625, 0.5, 0.625, 0.625, 0.625, 0.625, 0.625, 0.5, 0.625, 0.625, 0.625, 0.5, 0.625, 0.5, 0.625, 0.625, 0.625, 0.75, 0.625, 0.75, 0.625, 0.75, 0.625, 0.75, 0.625, 0.75, 0.625, 0.75, 0.625, 0.75, 0.625, 0.75, 0.625, 0.75, 0.625, 0.75, 0.625, 0.75, 0.625, 0.75, 0.625, 0.75, 0.625, 0.75, 0.625, 0.75, 0.625, 0.75, 0.625, 0.625, 0.625, 0.75, 0.625, 0.75, 0.625, 0.625, 0.625, 0.625, 0.625, 0.75, 0.625, 0.75, 0.625, 0.625, 0.625, 0.5082, 0.625, 0.625, 0.625, 0.625, 0.625, 0.5106, 0.625, 0.75, 0.625, 0.75, 0.625, 0.75, 0.625, 0.75, 0.625, 0.75, 0.625, 0.75, 0.625, 0.75, 0.625, 0.75, 0.625, 0.5, 0.625, 0.5, 0.625, 0.5, 0.625, 0.5, 0.625, 0.625, 0.625, 0.75, 0.625, 0.75, 0.625, 0.625, 0.625, 0.5, 0.625, 0.5, 0.625, 0.5082, 0.625, 0.5106, 0.625, 0.625, 0.625, 0.75, 0.625, 0.75, 0.625, 0.625, 0.625, 0.5, 0.625, 0.5, 0.625, 0.5106, 0.625, 0.5144, 0.625, 0.75, 0.625, 0.75, 0.625, 0.75, 0.625, 0.75, 0.625, 0.75, 0.625, 0.75, 0.625, 0.75, 0.625, 0.75, 0.625, 0.75, 0.625, 0.75, 0.625, 0.75, 0.625, 0.75, 0.625, 0.75, 0.625, 0.75, 0.625, 0.75, 0.625, 0.75, 0.625, 0.75, 0.625, 0.75, 0.625, 0.75, 0.625, 0.75, 0.625, 0.75, 0.625, 0.75, 0.625, 0.75, 0.625, 0.75, 0.625, 0.5, 0.625, 0.625, 0.625, 0.625, 0.625, 0.5082, 0.625, 0.5144, 0.625, 0.625, 0.625, 0.625, 0.625, 0.5, 0.625, 0.625, 0.625, 0.75, 0.625, 0.75, 0.625, 0.625])
me_cube_002.update()
me_cube_003 = bpy.data.meshes.new('Cube.003')
me_cube_003.from_pydata([(-0.08325, -2.644, 3.567), (0.3094, 1.351, 3.567), (0.5035, -1.641, 3.567), (0.8922, 1.218, 3.567), (-0.4506, -4.996, 3.567), (-0.2325, 1.474, 3.567), (-1.078, -7.716, 3.567), (-0.8961, 1.532, 3.567), (1.12, -1.204, 3.567), (1.204, 1.037, 3.567), (1.501, -0.4258, 3.567), (1.481, 0.4363, 3.567), (-1.764, -7.577, 3.567), (-1.623, 1.541, 3.567), (-2.16, -7.002, 3.567), (-2.325, 0.8238, 3.567), (-2.408, -6.719, 3.567), (-3.121, -0.1766, 3.139), (-4.005, -6.334, 3.567), (-4.669, -1.261, 3.139), (-4.841, -6.424, 3.567), (-5.354, -1.741, 3.139), (-5.613, -6.664, 3.567), (-6.375, -2.455, 3.139), (-6.449, -7.001, 3.567), (-7.217, -3.045, 3.139), (-7.464, -7.425, 3.567), (-8.191, -3.727, 3.139), (-8.349, -7.642, 3.567), (-8.937, -4.249, 3.139), (-9.568, -8.095, 3.567), (-10.06, -5.035, 3.139), (-10.36, -8.09, 3.567), (-10.63, -5.433, 3.424), (-10.73, -7.958, 3.567), (-10.99, -5.826, 3.424), (-11.4, -7.18, 3.567), (-11.45, -6.663, 3.535), (-0.5643, 1.503, 3.567), (-0.8186, -6.964, 3.567), (-2.789, -6.522, 3.567), (-4.224, -0.949, 3.139), (-0.08325, -2.644, 0.3935), (0.041, 1.704, 0.3935), (0.6238, 1.571, 0.3935), (0.5035, -1.641, 0.3935), (-0.4506, -4.996, 0.3935), (-0.5009, 1.826, 0.3935), (-1.078, -7.716, 0.3935), (-1.165, 1.885, 0.3935), (-0.8327, 1.855, 0.3935), (-0.8186, -6.964, 0.3935), (0.9355, 1.389, 0.3935), (1.12, -1.204, 0.3935), (1.481, 0.4363, 0.3935), (1.501, -0.4258, 0.3935), (-1.764, -7.577, 0.3935), (-1.892, 1.893, 0.3935), (-2.16, -7.002, 0.3935), (-2.601, 1.692, 0.3935), (-2.408, -6.719, 0.3935), (-3.391, 1.284, 0.3935), (-4.005, -6.334, 0.3935), (-5.36, -0.1224, 0.3935), (-3.537, -5.826, 0.3935), (-4.782, -0.4002, 0.3935), (-4.841, -6.424, 0.3935), (-6.125, -0.6917, 0.3935), (-5.613, -6.664, 0.3935), (-7.075, -1.436, 0.3935), (-6.449, -7.001, 0.3935), (-7.837, -2.088, 0.3935), (-7.464, -7.425, 0.3935), (-8.823, -2.837, 0.3935), (-8.349, -7.642, 0.3935), (-9.573, -3.384, 0.3935), (-9.568, -8.095, 0.3935), (-10.52, -4.217, 0.3935), (-10.36, -8.09, 0.3935), (-11.11, -4.664, 0.3935), (-10.86, -7.795, 0.3935), (-11.41, -5.141, 0.3935), (-11.07, -6.946, 0.3935), (-11.15, -6.627, 0.3935), (-4.005, -6.334, 5.375), (-4.669, -1.261, 5.851), (-3.171, -6.439, 5.375), (-3.939, -0.7495, 5.851), (-4.841, -6.424, 5.375), (-5.354, -1.741, 5.851), (-5.613, -6.664, 5.375), (-6.375, -2.455, 5.851), (-6.449, -7.001, 5.375), (-7.217, -3.045, 5.851), (-7.464, -7.425, 5.375), (-8.191, -3.727, 5.851), (-8.349, -7.642, 5.375), (-8.937, -4.249, 5.851), (-9.568, -8.095, 5.375), (-10.06, -5.035, 5.851), (-10.36, -8.09, 5.375), (-10.63, -5.433, 5.851), (-10.73, -7.958, 5.375), (-10.99, -5.826, 5.486), (-11.4, -7.18, 5.375), (-11.45, -6.663, 5.375), (-11.29, -6.256, 3.424), (-11.27, -7.478, 3.567), (-11.15, -5.999, 0.3935), (-11.02, -6.999, 0.3935), (-11.29, -6.256, 5.375), (-11.27, -7.478, 5.375), (-2.789, -6.522, 0.3935), (-3.992, -5.756, 0.3935), (-4.423, 0.6016, 0.3935), (-5.013, -0.5794, 0.3935), (-5.777, -1.148, 0.3935), (-4.958, -5.859, 0.3935), (-6.711, -1.879, 0.3935), (-5.806, -6.124, 0.3935), (-7.477, -2.535, 0.3935), (-6.666, -6.47, 0.3935), (-8.48, -3.297, 0.3935), (-7.644, -6.878, 0.3935), (-9.214, -3.833, 0.3935), (-8.518, -7.092, 0.3935), (-10.16, -4.661, 0.3935), (-9.67, -7.52, 0.3935), (-10.2, -7.517, 0.3935), (-10.68, -5.058, 0.3935), (-10.9, -5.406, 0.3935), (-10.55, -7.308, 0.3935), (-11.6, -7.224, 0.3935), (-11.73, -6.693, 0.3935), (-11.72, -5.881, 0.3935), (-11.4, -7.439, 0.3935), (-3.992, -5.756, 1.148), (-5.013, -0.5794, 1.148), (-4.958, -5.859, 1.148), (-5.777, -1.148, 1.148), (-5.806, -6.124, 1.148), (-6.711, -1.879, 1.148), (-6.666, -6.47, 1.148), (-7.477, -2.535, 1.148), (-7.644, -6.878, 1.148), (-8.48, -3.297, 1.148), (-8.518, -7.092, 1.148), (-9.214, -3.833, 1.148), (-9.67, -7.52, 1.148), (-10.16, -4.661, 1.148), (-10.2, -7.517, 1.148), (-10.68, -5.058, 1.148), (-10.55, -7.308, 1.148), (-10.9, -5.406, 1.148), (-11.15, -5.999, 1.148), (-11.02, -6.999, 1.148), (-3.537, -5.826, 1.148), (-4.782, -0.4002, 1.148), (-11.07, -6.946, 1.148), (-11.15, -6.627, 1.148)], [], [(3, 2, 0, 1), (39, 6, 7, 38), (0, 4, 5, 1), (3, 9, 8, 2), (9, 11, 10, 8), (12, 14, 15, 13), (6, 12, 13, 7), (14, 16, 17, 15), (19, 41, 87, 85), (29, 27, 95, 97), (40, 18, 84, 86), (33, 31, 99, 101), (20, 22, 90, 88), (30, 32, 100, 98), (23, 21, 89, 91), (107, 36, 104, 111), (24, 26, 94, 92), (106, 35, 103, 110), (4, 39, 38, 5), (41, 17, 87), (44, 43, 42, 45), (51, 50, 49, 48), (42, 43, 47, 46), (44, 45, 53, 52), (52, 53, 55, 54), (56, 57, 59, 58), (48, 49, 57, 56), (58, 59, 61, 60), (83, 82, 158, 159), (117, 113, 136, 138), (122, 124, 147, 145), (131, 128, 150, 152), (115, 116, 139, 137), (123, 121, 142, 144), (129, 130, 153, 151), (65, 115, 137, 157), (109, 131, 152, 155), (120, 122, 145, 143), (46, 47, 50, 51), (60, 61, 114, 112), (15, 17, 61, 59), (33, 35, 81, 79), (16, 14, 58, 60), (34, 32, 78, 80), (2, 8, 53, 45), (25, 27, 73, 71), (37, 36, 132, 133), (9, 3, 44, 52), (26, 24, 70, 72), (18, 40, 112, 62), (106, 37, 133, 134), (10, 11, 54, 55), (41, 19, 63, 114), (107, 34, 80, 135), (8, 10, 55, 53), (27, 29, 75, 73), (3, 1, 43, 44), (5, 38, 50, 47), (11, 9, 52, 54), (28, 26, 72, 74), (19, 21, 67, 63), (6, 39, 51, 48), (0, 2, 45, 42), (20, 18, 62, 66), (7, 13, 57, 49), (29, 31, 77, 75), (40, 16, 60, 112), (12, 6, 48, 56), (30, 28, 74, 76), (1, 5, 47, 43), (21, 23, 69, 67), (17, 41, 114, 61), (4, 0, 42, 46), (22, 20, 66, 68), (13, 15, 59, 57), (32, 30, 76, 78), (14, 12, 56, 58), (31, 33, 79, 77), (38, 7, 49, 50), (23, 25, 71, 69), (39, 4, 46, 51), (24, 22, 68, 70), (84, 88, 89, 85), (86, 84, 85, 87), (90, 92, 93, 91), (88, 90, 91, 89), (94, 96, 97, 95), (92, 94, 95, 93), (96, 98, 99, 97), (100, 102, 103, 101), (98, 100, 101, 99), (111, 104, 105, 110), (26, 28, 96, 94), (25, 23, 91, 93), (35, 33, 101, 103), (22, 24, 92, 90), (32, 34, 102, 100), (21, 19, 85, 89), (31, 29, 97, 99), (36, 37, 105, 104), (18, 20, 88, 84), (28, 30, 98, 96), (16, 86, 87, 17), (27, 25, 93, 95), (40, 86, 16), (102, 111, 110, 103), (36, 107, 135, 132), (35, 106, 134, 81), (126, 129, 151, 149), (37, 106, 110, 105), (34, 107, 111, 102), (64, 113, 62, 112), (115, 65, 114, 63), (116, 115, 63, 67), (113, 117, 66, 62), (118, 116, 67, 69), (117, 119, 68, 66), (120, 118, 69, 71), (119, 121, 70, 68), (122, 120, 71, 73), (121, 123, 72, 70), (124, 122, 73, 75), (123, 125, 74, 72), (126, 124, 75, 77), (125, 127, 76, 74), (127, 128, 78, 76), (129, 126, 77, 79), (130, 129, 79, 81), (128, 131, 80, 78), (82, 83, 133, 132), (108, 130, 81, 134), (109, 82, 132, 135), (65, 64, 112, 114), (83, 108, 134, 133), (131, 109, 135, 80), (136, 137, 139, 138), (156, 157, 137, 136), (140, 141, 143, 142), (138, 139, 141, 140), (144, 145, 147, 146), (142, 143, 145, 144), (146, 147, 149, 148), (150, 151, 153, 152), (148, 149, 151, 150), (155, 154, 159, 158), (152, 153, 154, 155), (125, 123, 144, 146), (116, 118, 141, 139), (130, 108, 154, 153), (124, 126, 149, 147), (119, 117, 138, 140), (82, 109, 155, 158), (127, 125, 146, 148), (118, 120, 143, 141), (64, 65, 157, 156), (128, 127, 148, 150), (121, 119, 140, 142), (108, 83, 159, 154), (113, 64, 156, 136)])
me_cube_003.polygons.foreach_set('use_smooth', [True] * 159)
_k = set([(16, 17), (86, 87)])
me_cube_003.attributes.new('sharp_edge', 'BOOLEAN', 'EDGE').data.foreach_set('value', [ (min(e.vertices), max(e.vertices)) in _k for e in me_cube_003.edges])
_uv = me_cube_003.uv_layers.new(name='UVMap')
_uv.uv.foreach_set('vector', [0.625, 0.5, 0.625, 0.75, 0.875, 0.75, 0.875, 0.5, 0.875, 0.75, 0.875, 0.75, 0.875, 0.5, 0.875, 0.5, 0.875, 0.75, 0.875, 0.75, 0.875, 0.5, 0.875, 0.5, 0.625, 0.5, 0.625, 0.5, 0.625, 0.75, 0.625, 0.75, 0.625, 0.5, 0.625, 0.5, 0.625, 0.75, 0.625, 0.75, 0.875, 0.75, 0.875, 0.75, 0.875, 0.5, 0.875, 0.5, 0.875, 0.75, 0.875, 0.75, 0.875, 0.5, 0.875, 0.5, 0.875, 0.75, 0.875, 0.75, 0.875, 0.5, 0.875, 0.5, 0.875, 0.5, 0.875, 0.5, 0.875, 0.5, 0.875, 0.5, 0.875, 0.5, 0.875, 0.5, 0.875, 0.5, 0.875, 0.5, 0.875, 0.75, 0.875, 0.75, 0.875, 0.75, 0.875, 0.75, 0.875, 0.5, 0.875, 0.5, 0.875, 0.5, 0.875, 0.5, 0.875, 0.75, 0.875, 0.75, 0.875, 0.75, 0.875, 0.75, 0.875, 0.75, 0.875, 0.75, 0.875, 0.75, 0.875, 0.75, 0.875, 0.5, 0.875, 0.5, 0.875, 0.5, 0.875, 0.5, 0.875, 0.75, 0.875, 0.75, 0.875, 0.75, 0.875, 0.75, 0.875, 0.75, 0.875, 0.75, 0.875, 0.75, 0.875, 0.75, 0.875, 0.5, 0.875, 0.5, 0.875, 0.5, 0.875, 0.5, 0.875, 0.75, 0.875, 0.75, 0.875, 0.5, 0.875, 0.5, 0.875, 0.5, 0.875, 0.5, 0.875, 0.5, 0.625, 0.5, 0.875, 0.5, 0.875, 0.75, 0.625, 0.75, 0.875, 0.75, 0.875, 0.5, 0.875, 0.5, 0.875, 0.75, 0.875, 0.75, 0.875, 0.5, 0.875, 0.5, 0.875, 0.75, 0.625, 0.5, 0.625, 0.75, 0.625, 0.75, 0.625, 0.5, 0.625, 0.5, 0.625, 0.75, 0.625, 0.75, 0.625, 0.5, 0.875, 0.75, 0.875, 0.5, 0.875, 0.5, 0.875, 0.75, 0.875, 0.75, 0.875, 0.5, 0.875, 0.5, 0.875, 0.75, 0.875, 0.75, 0.875, 0.5, 0.875, 0.5, 0.875, 0.75, 0.875, 0.6316, 0.875, 0.6541, 0.875, 0.6541, 0.875, 0.6316, 0.875, 0.7255, 0.875, 0.7277, 0.875, 0.7277, 0.875, 0.7255, 0.875, 0.5312, 0.875, 0.5349, 0.875, 0.5349, 0.875, 0.5312, 0.875, 0.6972, 0.875, 0.6999, 0.875, 0.6999, 0.875, 0.6972, 0.875, 0.5242, 0.875, 0.5266, 0.875, 0.5266, 0.875, 0.5242, 0.875, 0.7199, 0.875, 0.7215, 0.875, 0.7215, 0.875, 0.7199, 0.875, 0.5503, 0.875, 0.5728, 0.875, 0.5728, 0.875, 0.5503, 0.875, 0.5229, 0.875, 0.5242, 0.875, 0.5242, 0.875, 0.5229, 0.875, 0.675, 0.875, 0.6972, 0.875, 0.6972, 0.875, 0.675, 0.875, 0.5297, 0.875, 0.5312, 0.875, 0.5312, 0.875, 0.5297, 0.875, 0.75, 0.875, 0.5, 0.875, 0.5, 0.875, 0.75, 0.875, 0.75, 0.875, 0.5, 0.875, 0.5, 0.875, 0.75, 0.875, 0.5, 0.875, 0.5, 0.875, 0.5, 0.875, 0.5, 0.875, 0.5, 0.875, 0.5, 0.875, 0.5, 0.875, 0.5, 0.875, 0.75, 0.875, 0.75, 0.875, 0.75, 0.875, 0.75, 0.875, 0.75, 0.875, 0.75, 0.875, 0.75, 0.875, 0.75, 0.625, 0.75, 0.625, 0.75, 0.625, 0.75, 0.625, 0.75, 0.875, 0.5, 0.875, 0.5, 0.875, 0.5, 0.875, 0.5, 0.875, 0.5, 0.875, 0.75, 0.875, 0.75, 0.875, 0.607, 0.625, 0.5, 0.625, 0.5, 0.625, 0.5, 0.625, 0.5, 0.875, 0.75, 0.875, 0.75, 0.875, 0.75, 0.875, 0.75, 0.875, 0.75, 0.875, 0.75, 0.875, 0.75, 0.875, 0.75, 0.875, 0.5, 0.875, 0.5, 0.875, 0.607, 0.875, 0.5, 0.625, 0.75, 0.625, 0.5, 0.625, 0.5, 0.625, 0.75, 0.875, 0.5, 0.875, 0.5, 0.875, 0.5, 0.875, 0.5, 0.875, 0.75, 0.875, 0.75, 0.875, 0.75, 0.875, 0.75, 0.625, 0.75, 0.625, 0.75, 0.625, 0.75, 0.625, 0.75, 0.875, 0.5, 0.875, 0.5, 0.875, 0.5, 0.875, 0.5, 0.625, 0.5, 0.875, 0.5, 0.875, 0.5, 0.625, 0.5, 0.875, 0.5, 0.875, 0.5, 0.875, 0.5, 0.875, 0.5, 0.625, 0.5, 0.625, 0.5, 0.625, 0.5, 0.625, 0.5, 0.875, 0.75, 0.875, 0.75, 0.875, 0.75, 0.875, 0.75, 0.875, 0.5, 0.875, 0.5, 0.875, 0.5, 0.875, 0.5, 0.875, 0.75, 0.875, 0.75, 0.875, 0.75, 0.875, 0.75, 0.875, 0.75, 0.625, 0.75, 0.625, 0.75, 0.875, 0.75, 0.875, 0.75, 0.875, 0.75, 0.875, 0.75, 0.875, 0.75, 0.875, 0.5, 0.875, 0.5, 0.875, 0.5, 0.875, 0.5, 0.875, 0.5, 0.875, 0.5, 0.875, 0.5, 0.875, 0.5, 0.875, 0.75, 0.875, 0.75, 0.875, 0.75, 0.875, 0.75, 0.875, 0.75, 0.875, 0.75, 0.875, 0.75, 0.875, 0.75, 0.875, 0.75, 0.875, 0.75, 0.875, 0.75, 0.875, 0.75, 0.875, 0.5, 0.875, 0.5, 0.875, 0.5, 0.875, 0.5, 0.875, 0.5, 0.875, 0.5, 0.875, 0.5, 0.875, 0.5, 0.875, 0.5, 0.875, 0.5, 0.875, 0.5, 0.875, 0.5, 0.875, 0.75, 0.875, 0.75, 0.875, 0.75, 0.875, 0.75, 0.875, 0.75, 0.875, 0.75, 0.875, 0.75, 0.875, 0.75, 0.875, 0.5, 0.875, 0.5, 0.875, 0.5, 0.875, 0.5, 0.875, 0.75, 0.875, 0.75, 0.875, 0.75, 0.875, 0.75, 0.875, 0.75, 0.875, 0.75, 0.875, 0.75, 0.875, 0.75, 0.875, 0.5, 0.875, 0.5, 0.875, 0.5, 0.875, 0.5, 0.875, 0.5, 0.875, 0.5, 0.875, 0.5, 0.875, 0.5, 0.875, 0.5, 0.875, 0.5, 0.875, 0.5, 0.875, 0.5, 0.875, 0.75, 0.875, 0.75, 0.875, 0.75, 0.875, 0.75, 0.875, 0.75, 0.875, 0.75, 0.875, 0.75, 0.875, 0.75, 0.875, 0.75, 0.875, 0.75, 0.875, 0.5, 0.875, 0.5, 0.875, 0.75, 0.875, 0.75, 0.875, 0.5, 0.875, 0.5, 0.875, 0.75, 0.875, 0.75, 0.875, 0.5, 0.875, 0.5, 0.875, 0.75, 0.875, 0.75, 0.875, 0.5, 0.875, 0.5, 0.875, 0.75, 0.875, 0.75, 0.875, 0.5, 0.875, 0.5, 0.875, 0.75, 0.875, 0.75, 0.875, 0.5, 0.875, 0.5, 0.875, 0.75, 0.875, 0.75, 0.875, 0.5, 0.875, 0.5, 0.875, 0.75, 0.875, 0.75, 0.875, 0.5, 0.875, 0.5, 0.875, 0.75, 0.875, 0.75, 0.875, 0.5, 0.875, 0.5, 0.875, 0.75, 0.875, 0.75, 0.875, 0.5, 0.875, 0.5, 0.875, 0.75, 0.875, 0.75, 0.875, 0.75, 0.875, 0.75, 0.875, 0.5, 0.875, 0.5, 0.875, 0.5, 0.875, 0.5, 0.875, 0.5, 0.875, 0.5, 0.875, 0.5, 0.875, 0.5, 0.875, 0.75, 0.875, 0.75, 0.875, 0.75, 0.875, 0.75, 0.875, 0.75, 0.875, 0.75, 0.875, 0.75, 0.875, 0.75, 0.875, 0.5, 0.875, 0.5, 0.875, 0.5, 0.875, 0.5, 0.875, 0.5, 0.875, 0.5, 0.875, 0.5, 0.875, 0.5, 0.875, 0.75, 0.875, 0.5, 0.875, 0.5, 0.875, 0.75, 0.875, 0.75, 0.875, 0.75, 0.875, 0.75, 0.875, 0.75, 0.875, 0.75, 0.875, 0.75, 0.875, 0.75, 0.875, 0.75, 0.875, 0.75, 0.875, 0.75, 0.875, 0.5, 0.875, 0.5, 0.875, 0.5, 0.875, 0.5, 0.875, 0.5, 0.875, 0.5, 0.875, 0.75, 0.875, 0.75, 0.875, 0.75, 0.875, 0.75, 0.875, 0.75, 0.875, 0.5, 0.875, 0.5, 0.875, 0.75, 0.875, 0.75, 0.875, 0.75, 0.875, 0.75, 0.875, 0.5, 0.875, 0.5, 0.875, 0.5, 0.875, 0.5, 0.875, 0.5372, 0.875, 0.5503, 0.875, 0.5503, 0.875, 0.5372, 0.875, 0.5, 0.875, 0.5, 0.875, 0.5, 0.875, 0.5, 0.875, 0.75, 0.875, 0.75, 0.875, 0.75, 0.875, 0.75, 0.875, 0.7278, 0.875, 0.7277, 0.875, 0.75, 0.875, 0.75, 0.875, 0.5242, 0.875, 0.5229, 0.875, 0.5, 0.875, 0.5, 0.875, 0.5266, 0.875, 0.5242, 0.875, 0.5, 0.875, 0.5, 0.875, 0.7277, 0.875, 0.7255, 0.875, 0.75, 0.875, 0.75, 0.875, 0.5286, 0.875, 0.5266, 0.875, 0.5, 0.875, 0.5, 0.875, 0.7255, 0.875, 0.7233, 0.875, 0.75, 0.875, 0.75, 0.875, 0.5297, 0.875, 0.5286, 0.875, 0.5, 0.875, 0.5, 0.875, 0.7233, 0.875, 0.7215, 0.875, 0.75, 0.875, 0.75, 0.875, 0.5312, 0.875, 0.5297, 0.875, 0.5, 0.875, 0.5, 0.875, 0.7215, 0.875, 0.7199, 0.875, 0.75, 0.875, 0.75, 0.875, 0.5349, 0.875, 0.5312, 0.875, 0.5, 0.875, 0.5, 0.875, 0.7199, 0.875, 0.7175, 0.875, 0.75, 0.875, 0.75, 0.875, 0.5372, 0.875, 0.5349, 0.875, 0.5, 0.875, 0.5, 0.875, 0.7175, 0.875, 0.7132, 0.875, 0.75, 0.875, 0.75, 0.875, 0.7132, 0.875, 0.6999, 0.875, 0.75, 0.875, 0.75, 0.875, 0.5503, 0.875, 0.5372, 0.875, 0.5, 0.875, 0.5, 0.875, 0.5728, 0.875, 0.5503, 0.875, 0.5, 0.875, 0.5, 0.875, 0.6999, 0.875, 0.6972, 0.875, 0.75, 0.875, 0.75, 0.875, 0.6541, 0.875, 0.6316, 0.875, 0.607, 0.875, 0.75, 0.875, 0.5583, 0.875, 0.5728, 0.875, 0.5, 0.875, 0.5, 0.875, 0.675, 0.875, 0.6541, 0.875, 0.75, 0.875, 0.75, 0.875, 0.5229, 0.875, 0.7278, 0.875, 0.75, 0.875, 0.5, 0.875, 0.6316, 0.875, 0.5583, 0.875, 0.5, 0.875, 0.607, 0.875, 0.6972, 0.875, 0.675, 0.875, 0.75, 0.875, 0.75, 0.875, 0.7277, 0.875, 0.5242, 0.875, 0.5266, 0.875, 0.7255, 0.875, 0.7278, 0.875, 0.5229, 0.875, 0.5242, 0.875, 0.7277, 0.875, 0.7233, 0.875, 0.5286, 0.875, 0.5297, 0.875, 0.7215, 0.875, 0.7255, 0.875, 0.5266, 0.875, 0.5286, 0.875, 0.7233, 0.875, 0.7199, 0.875, 0.5312, 0.875, 0.5349, 0.875, 0.7175, 0.875, 0.7215, 0.875, 0.5297, 0.875, 0.5312, 0.875, 0.7199, 0.875, 0.7175, 0.875, 0.5349, 0.875, 0.5372, 0.875, 0.7132, 0.875, 0.6999, 0.875, 0.5503, 0.875, 0.5728, 0.875, 0.6972, 0.875, 0.7132, 0.875, 0.5372, 0.875, 0.5503, 0.875, 0.6999, 0.875, 0.675, 0.875, 0.5583, 0.875, 0.6316, 0.875, 0.6541, 0.875, 0.6972, 0.875, 0.5728, 0.875, 0.5583, 0.875, 0.675, 0.875, 0.7175, 0.875, 0.7199, 0.875, 0.7199, 0.875, 0.7175, 0.875, 0.5266, 0.875, 0.5286, 0.875, 0.5286, 0.875, 0.5266, 0.875, 0.5728, 0.875, 0.5583, 0.875, 0.5583, 0.875, 0.5728, 0.875, 0.5349, 0.875, 0.5372, 0.875, 0.5372, 0.875, 0.5349, 0.875, 0.7233, 0.875, 0.7255, 0.875, 0.7255, 0.875, 0.7233, 0.875, 0.6541, 0.875, 0.675, 0.875, 0.675, 0.875, 0.6541, 0.875, 0.7132, 0.875, 0.7175, 0.875, 0.7175, 0.875, 0.7132, 0.875, 0.5286, 0.875, 0.5297, 0.875, 0.5297, 0.875, 0.5286, 0.875, 0.7278, 0.875, 0.5229, 0.875, 0.5229, 0.875, 0.7278, 0.875, 0.6999, 0.875, 0.7132, 0.875, 0.7132, 0.875, 0.6999, 0.875, 0.7215, 0.875, 0.7233, 0.875, 0.7233, 0.875, 0.7215, 0.875, 0.5583, 0.875, 0.6316, 0.875, 0.6316, 0.875, 0.5583, 0.875, 0.7277, 0.875, 0.7278, 0.875, 0.7278, 0.875, 0.7277])
me_cube_003.update()

# ---- objects
ob_image = bpy.data.objects.new('image', me_image)
ob_image__1 = bpy.data.objects.new('image (1)', me_image__1)
ob_image__2 = bpy.data.objects.new('image (2)', me_image__2)
ob_image_001 = bpy.data.objects.new('image.001', me_image_001)
ob_image__3 = bpy.data.objects.new('image (3)', me_image__3)
ob_cube = bpy.data.objects.new('Cube', me_cube_001)
ob_cube_001 = bpy.data.objects.new('Cube.001', me_cube_002)
ob_cube_002 = bpy.data.objects.new('Cube.002', me_cube_003)

# ---- transforms, parenting, visibility, modifiers, constraints
ob_image.location = (0.0, 0.125, 0.0)
ob_image__1.location = (4.182e-07, -0.41, 0.9743)
ob_image__1.rotation_euler = (-2.384e-07, -6.6e-15, -1.571)
ob_image__1.scale = (1.1, 1.1, 1.1)
ob_image__2.location = (-1.0, -0.37, 0.08)
ob_image__2.rotation_euler = (1.571, -0.0, 1.571)
ob_image_001.location = (0.0, 1.0, 0.5)
ob_image_001.rotation_euler = (1.571, -0.0, 0.0)
ob_image__3.location = (0.01, -0.41, 0.0)
ob_image__3.rotation_euler = (0.0, -0.0, -1.571)
ob_image__3.scale = (1.1, 1.1, 1.1)
ob_cube.location = (0.006645, 0.2321, 0.09432)
ob_cube.scale = (1.0, 1.0, 0.2)
ob_cube.display_type = 'WIRE'
ob_cube_001.location = (0.1117, 0.3394, 0.09432)
_m = ob_cube_001.modifiers.new('Subdivision', 'SUBSURF')
_m.levels = 3
_m = ob_cube_001.modifiers.new('Auto Smooth', 'NODES')
_m.node_group = ng_auto_smooth
_gi = [s.identifier for s in ng_auto_smooth.interface.items_tree if s.item_type == 'SOCKET' and s.in_out == 'INPUT']
_m[_gi[1]] = 0.5236  # Angle
ob_cube_002.location = (-0.09725, 0.3447, 0.06317)
ob_cube_002.rotation_euler = (0.0, -0.0, 0.1745)
ob_cube_002.scale = (0.02, 0.02, 0.02)
_m = ob_cube_002.modifiers.new('Auto Smooth', 'NODES')
_m.node_group = ng_auto_smooth
_gi = [s.identifier for s in ng_auto_smooth.interface.items_tree if s.item_type == 'SOCKET' and s.in_out == 'INPUT']
_m[_gi[1]] = 0.5236  # Angle

# ---- collection membership
col_collection.objects.link(ob_image)
col_collection.objects.link(ob_image__1)
col_collection.objects.link(ob_image__2)
col_collection.objects.link(ob_image_001)
col_collection.objects.link(ob_image__3)
col_collection.objects.link(ob_cube)
col_collection.objects.link(ob_cube_001)
col_collection.objects.link(ob_cube_002)

# ---- scene / render settings (as saved in the file)
scene.frame_start = 1; scene.frame_end = 250; scene.frame_set(11)
scene.render.engine = 'CYCLES'
scene.cycles.sampling_pattern = 'TABULATED_SOBOL'
scene.cycles.use_light_tree = False
scene.eevee.use_gtao = True
scene.eevee.use_raytracing = True
scene.view_settings.view_transform = 'Filmic'
bpy.context.view_layer.update()

# ---- added for rendering (the .blend has no active camera and no usable light): camera, sun
cam_auto = bpy.data.cameras.new('AutoCamera')
cam_auto.lens = 50.0
cam_auto.sensor_width = 36.0
cam_auto.clip_end = 1000.0
ob_auto_camera = bpy.data.objects.new('AutoCamera', cam_auto)
scene.collection.objects.link(ob_auto_camera)
ob_auto_camera.location = (2.64376, -3.57697, 2.56818)
ob_auto_camera.rotation_euler = (1.09748, -7.21219e-08, 0.694738)
scene.camera = ob_auto_camera
light_auto_sun = bpy.data.lights.new('AutoSun', 'SUN')
light_auto_sun.energy = 3.0
light_auto_sun.angle = 0.0523599
ob_auto_sun = bpy.data.objects.new('AutoSun', light_auto_sun)
scene.collection.objects.link(ob_auto_sun)
ob_auto_sun.rotation_euler = (0.872665, 0.174533, 0.523599)
bpy.context.view_layer.update()

